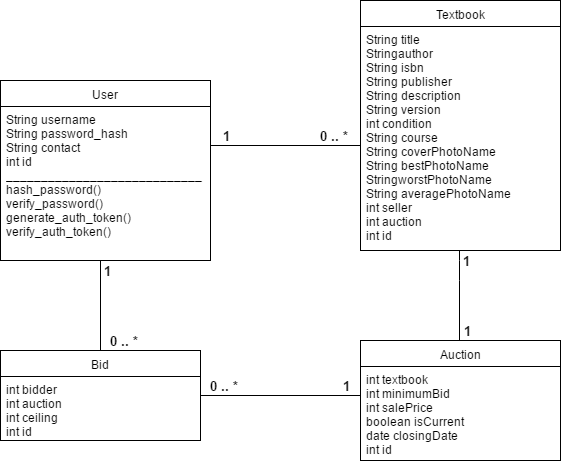

The diagram above was exported from draw.io. Its source (the exported page's mxGraphModel, read from the mxfile embedded in the PNG):
<mxGraphModel dx="1722" dy="1508" grid="1" gridSize="10" guides="1" tooltips="1" connect="1" arrows="1" fold="1" page="1" pageScale="1" pageWidth="850" pageHeight="1100" background="#ffffff" math="0" shadow="0">
  <root>
    <mxCell id="0" style=";html=1;" />
    <mxCell id="1" style=";html=1;" parent="0" />
    <mxCell id="59f4528a2d9ea266-98" value="User" style="swimlane;html=1;fontStyle=0;childLayout=stackLayout;horizontal=1;startSize=26;fillColor=none;horizontalStack=0;resizeParent=1;resizeLast=0;collapsible=1;marginBottom=0;swimlaneFillColor=#ffffff;strokeWidth=1;" parent="1" vertex="1">
      <mxGeometry x="-500" y="-290" width="210" height="180" as="geometry">
        <mxRectangle x="-380" y="-304" width="100" height="26" as="alternateBounds" />
      </mxGeometry>
    </mxCell>
    <mxCell id="59f4528a2d9ea266-100" value="String username&lt;div&gt;String password_hash&lt;/div&gt;&lt;div&gt;String contact&lt;/div&gt;&lt;div&gt;int id&lt;/div&gt;&lt;div&gt;____________________________&lt;/div&gt;&lt;div&gt;hash_password()&lt;/div&gt;&lt;div&gt;verify_password()&lt;/div&gt;&lt;div&gt;generate_auth_token()&lt;/div&gt;&lt;div&gt;verify_auth_token()&lt;/div&gt;&lt;div&gt;&lt;br&gt;&lt;/div&gt;&lt;div&gt;&lt;br&gt;&lt;/div&gt;&lt;div&gt;&lt;div&gt;&lt;br&gt;&lt;/div&gt;&lt;/div&gt;" style="text;html=1;strokeColor=none;fillColor=none;align=left;verticalAlign=top;spacingLeft=4;spacingRight=4;whiteSpace=wrap;overflow=hidden;rotatable=0;points=[[0,0.5],[1,0.5]];portConstraint=eastwest;" parent="59f4528a2d9ea266-98" vertex="1">
      <mxGeometry y="26" width="210" height="144" as="geometry" />
    </mxCell>
    <mxCell id="59f4528a2d9ea266-104" value="&lt;div&gt;Textbook&lt;/div&gt;" style="swimlane;html=1;fontStyle=0;childLayout=stackLayout;horizontal=1;startSize=26;fillColor=none;horizontalStack=0;resizeParent=1;resizeLast=0;collapsible=1;marginBottom=0;swimlaneFillColor=#ffffff;strokeWidth=1;" parent="1" vertex="1">
      <mxGeometry x="-140" y="-370" width="200" height="250" as="geometry">
        <mxRectangle x="-380" y="-304" width="100" height="26" as="alternateBounds" />
      </mxGeometry>
    </mxCell>
    <mxCell id="59f4528a2d9ea266-105" value="String title&lt;div&gt;Stringauthor&lt;/div&gt;&lt;div&gt;String isbn&lt;/div&gt;&lt;div&gt;String publisher&lt;/div&gt;&lt;div&gt;String description&lt;/div&gt;&lt;div&gt;String version&lt;/div&gt;&lt;div&gt;int condition&lt;/div&gt;&lt;div&gt;String course&lt;/div&gt;&lt;div&gt;String coverPhotoName&lt;/div&gt;&lt;div&gt;String bestPhotoName&lt;/div&gt;&lt;div&gt;StringworstPhotoName&lt;/div&gt;&lt;div&gt;String averagePhotoName&lt;/div&gt;&lt;div&gt;int seller&lt;/div&gt;&lt;div&gt;int auction&lt;/div&gt;&lt;div&gt;int id&lt;/div&gt;" style="text;html=1;strokeColor=none;fillColor=none;align=left;verticalAlign=top;spacingLeft=4;spacingRight=4;whiteSpace=wrap;overflow=hidden;rotatable=0;points=[[0,0.5],[1,0.5]];portConstraint=eastwest;" parent="59f4528a2d9ea266-104" vertex="1">
      <mxGeometry y="26" width="200" height="224" as="geometry" />
    </mxCell>
    <mxCell id="59f4528a2d9ea266-106" value="" style="endArrow=none;html=1;edgeStyle=orthogonalEdgeStyle;fontStyle=1" parent="1" edge="1">
      <mxGeometry relative="1" as="geometry">
        <mxPoint x="-290" y="-225" as="sourcePoint" />
        <mxPoint x="-140" y="-225" as="targetPoint" />
      </mxGeometry>
    </mxCell>
    <mxCell id="59f4528a2d9ea266-107" value="1" style="resizable=0;html=1;align=left;verticalAlign=bottom;labelBackgroundColor=#ffffff;fontSize=13;fontStyle=1" parent="59f4528a2d9ea266-106" vertex="1" connectable="0">
      <mxGeometry x="-1" relative="1" as="geometry">
        <mxPoint x="10" as="offset" />
      </mxGeometry>
    </mxCell>
    <mxCell id="59f4528a2d9ea266-108" value="0 .. *" style="resizable=0;html=1;align=right;verticalAlign=bottom;labelBackgroundColor=#ffffff;fontSize=13;fontStyle=1" parent="59f4528a2d9ea266-106" vertex="1" connectable="0">
      <mxGeometry x="1" relative="1" as="geometry">
        <mxPoint x="-10" as="offset" />
      </mxGeometry>
    </mxCell>
    <mxCell id="59f4528a2d9ea266-109" value="&lt;div&gt;&lt;div&gt;Auction&lt;/div&gt;&lt;/div&gt;" style="swimlane;html=1;fontStyle=0;childLayout=stackLayout;horizontal=1;startSize=26;fillColor=none;horizontalStack=0;resizeParent=1;resizeLast=0;collapsible=1;marginBottom=0;swimlaneFillColor=#ffffff;strokeWidth=1;" parent="1" vertex="1">
      <mxGeometry x="-140" y="-30" width="200" height="120" as="geometry">
        <mxRectangle x="-380" y="-304" width="100" height="26" as="alternateBounds" />
      </mxGeometry>
    </mxCell>
    <mxCell id="59f4528a2d9ea266-110" value="int textbook&lt;div&gt;int minimumBid&lt;/div&gt;&lt;div&gt;int salePrice&lt;/div&gt;&lt;div&gt;boolean isCurrent&lt;/div&gt;&lt;div&gt;date closingDate&lt;/div&gt;&lt;div&gt;int id&lt;/div&gt;&lt;div&gt;&lt;br&gt;&lt;div&gt;&lt;br&gt;&lt;/div&gt;&lt;/div&gt;" style="text;html=1;strokeColor=none;fillColor=none;align=left;verticalAlign=top;spacingLeft=4;spacingRight=4;whiteSpace=wrap;overflow=hidden;rotatable=0;points=[[0,0.5],[1,0.5]];portConstraint=eastwest;" parent="59f4528a2d9ea266-109" vertex="1">
      <mxGeometry y="26" width="200" height="94" as="geometry" />
    </mxCell>
    <mxCell id="59f4528a2d9ea266-111" value="" style="endArrow=none;html=1;edgeStyle=orthogonalEdgeStyle;fontStyle=1;" parent="1" edge="1">
      <mxGeometry x="-121" y="-35" as="geometry">
        <mxPoint x="-41" y="-120" as="sourcePoint" />
        <mxPoint x="-41" y="-30" as="targetPoint" />
        <Array as="points">
          <mxPoint x="-41" y="-100" />
          <mxPoint x="-41" y="-100" />
        </Array>
      </mxGeometry>
    </mxCell>
    <mxCell id="59f4528a2d9ea266-112" value="1" style="resizable=0;html=1;align=left;verticalAlign=bottom;labelBackgroundColor=#ffffff;fontSize=13;fontStyle=1" parent="59f4528a2d9ea266-111" vertex="1" connectable="0">
      <mxGeometry x="-1" relative="1" as="geometry">
        <mxPoint x="1" y="20" as="offset" />
      </mxGeometry>
    </mxCell>
    <mxCell id="59f4528a2d9ea266-115" value="1" style="resizable=0;html=1;align=left;verticalAlign=bottom;labelBackgroundColor=#ffffff;fontSize=13;fontStyle=1" parent="1" vertex="1" connectable="0">
      <mxGeometry x="-60" y="-70" as="geometry">
        <mxPoint x="21" y="40" as="offset" />
      </mxGeometry>
    </mxCell>
    <mxCell id="59f4528a2d9ea266-118" value="&lt;div&gt;Bid&lt;/div&gt;" style="swimlane;html=1;fontStyle=0;childLayout=stackLayout;horizontal=1;startSize=26;fillColor=none;horizontalStack=0;resizeParent=1;resizeLast=0;collapsible=1;marginBottom=0;swimlaneFillColor=#ffffff;strokeWidth=1;" parent="1" vertex="1">
      <mxGeometry x="-500" y="-20" width="200" height="90" as="geometry">
        <mxRectangle x="-380" y="-304" width="100" height="26" as="alternateBounds" />
      </mxGeometry>
    </mxCell>
    <mxCell id="59f4528a2d9ea266-119" value="&lt;div&gt;int bidder&lt;/div&gt;&lt;div&gt;int auction&lt;/div&gt;&lt;div&gt;int ceiling&lt;/div&gt;&lt;div&gt;int id&lt;/div&gt;&lt;div&gt;&lt;div&gt;&lt;br&gt;&lt;/div&gt;&lt;/div&gt;" style="text;html=1;strokeColor=none;fillColor=none;align=left;verticalAlign=top;spacingLeft=4;spacingRight=4;whiteSpace=wrap;overflow=hidden;rotatable=0;points=[[0,0.5],[1,0.5]];portConstraint=eastwest;" parent="59f4528a2d9ea266-118" vertex="1">
      <mxGeometry y="26" width="200" height="64" as="geometry" />
    </mxCell>
    <mxCell id="59f4528a2d9ea266-120" value="" style="endArrow=none;html=1;edgeStyle=orthogonalEdgeStyle;fontStyle=1" parent="1" edge="1">
      <mxGeometry x="-300" y="25" as="geometry">
        <mxPoint x="-300" y="25" as="sourcePoint" />
        <mxPoint x="-140" y="25" as="targetPoint" />
      </mxGeometry>
    </mxCell>
    <mxCell id="59f4528a2d9ea266-121" value="1" style="resizable=0;html=1;align=left;verticalAlign=bottom;labelBackgroundColor=#ffffff;fontSize=13;fontStyle=1" parent="59f4528a2d9ea266-120" vertex="1" connectable="0">
      <mxGeometry x="-1" relative="1" as="geometry">
        <mxPoint x="140" as="offset" />
      </mxGeometry>
    </mxCell>
    <mxCell id="59f4528a2d9ea266-122" value="0 .. *" style="resizable=0;html=1;align=right;verticalAlign=bottom;labelBackgroundColor=#ffffff;fontSize=13;fontStyle=1" parent="59f4528a2d9ea266-120" vertex="1" connectable="0">
      <mxGeometry x="1" relative="1" as="geometry">
        <mxPoint x="-120" as="offset" />
      </mxGeometry>
    </mxCell>
    <mxCell id="59f4528a2d9ea266-136" value="" style="endArrow=none;html=1;edgeStyle=orthogonalEdgeStyle;fontStyle=1;entryX=0.5;entryY=0;" parent="1" target="59f4528a2d9ea266-118" edge="1">
      <mxGeometry x="-481" y="-95" as="geometry">
        <mxPoint x="-400" y="-110" as="sourcePoint" />
        <mxPoint x="-401" y="-90" as="targetPoint" />
        <Array as="points">
          <mxPoint x="-400" y="-110" />
          <mxPoint x="-400" y="-110" />
        </Array>
      </mxGeometry>
    </mxCell>
    <mxCell id="59f4528a2d9ea266-137" value="1" style="resizable=0;html=1;align=left;verticalAlign=bottom;labelBackgroundColor=#ffffff;fontSize=13;fontStyle=1" parent="59f4528a2d9ea266-136" vertex="1" connectable="0">
      <mxGeometry x="-1" relative="1" as="geometry">
        <mxPoint x="1" y="20" as="offset" />
      </mxGeometry>
    </mxCell>
    <mxCell id="59f4528a2d9ea266-138" value="0 .. *" style="resizable=0;html=1;align=right;verticalAlign=bottom;labelBackgroundColor=#ffffff;fontSize=13;fontStyle=1" parent="1" vertex="1" connectable="0">
      <mxGeometry x="-350" y="-20" as="geometry">
        <mxPoint x="-10" as="offset" />
      </mxGeometry>
    </mxCell>
  </root>
</mxGraphModel>